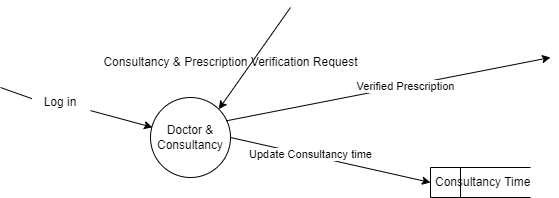

The diagram above was exported from draw.io. Its source (the exported page's mxGraphModel, read from the mxfile embedded in the PNG):
<mxGraphModel dx="1662" dy="737" grid="1" gridSize="10" guides="1" tooltips="1" connect="1" arrows="1" fold="1" page="1" pageScale="1" pageWidth="850" pageHeight="1100" math="0" shadow="0">
  <root>
    <mxCell id="0" />
    <mxCell id="1" parent="0" />
    <mxCell id="sVtH_G7pb-PpJOsYMhJu-1" value="Doctor &amp;amp;&lt;br&gt;Consultancy" style="ellipse;whiteSpace=wrap;html=1;aspect=fixed;" parent="1" vertex="1">
      <mxGeometry x="260" y="210" width="80" height="80" as="geometry" />
    </mxCell>
    <mxCell id="sVtH_G7pb-PpJOsYMhJu-2" value="" style="endArrow=classic;html=1;rounded=0;entryX=0.025;entryY=0.373;entryDx=0;entryDy=0;entryPerimeter=0;startArrow=none;" parent="1" source="sVtH_G7pb-PpJOsYMhJu-3" target="sVtH_G7pb-PpJOsYMhJu-1" edge="1">
      <mxGeometry width="50" height="50" relative="1" as="geometry">
        <mxPoint x="110" y="200" as="sourcePoint" />
        <mxPoint x="450" y="250" as="targetPoint" />
      </mxGeometry>
    </mxCell>
    <mxCell id="sVtH_G7pb-PpJOsYMhJu-4" value="" style="endArrow=classic;html=1;rounded=0;entryX=1;entryY=0;entryDx=0;entryDy=0;" parent="1" target="sVtH_G7pb-PpJOsYMhJu-1" edge="1">
      <mxGeometry width="50" height="50" relative="1" as="geometry">
        <mxPoint x="400" y="120" as="sourcePoint" />
        <mxPoint x="450" y="260" as="targetPoint" />
      </mxGeometry>
    </mxCell>
    <mxCell id="sVtH_G7pb-PpJOsYMhJu-5" value="Consultancy &amp;amp; Prescription Verification Request" style="text;html=1;align=center;verticalAlign=middle;resizable=0;points=[];autosize=1;strokeColor=none;fillColor=none;" parent="1" vertex="1">
      <mxGeometry x="200" y="160" width="280" height="30" as="geometry" />
    </mxCell>
    <mxCell id="sVtH_G7pb-PpJOsYMhJu-3" value="Log in" style="text;html=1;strokeColor=none;fillColor=none;align=center;verticalAlign=middle;whiteSpace=wrap;rounded=0;" parent="1" vertex="1">
      <mxGeometry x="140" y="200" width="60" height="30" as="geometry" />
    </mxCell>
    <mxCell id="sVtH_G7pb-PpJOsYMhJu-6" value="" style="endArrow=none;html=1;rounded=0;entryX=0.025;entryY=0.373;entryDx=0;entryDy=0;entryPerimeter=0;" parent="1" target="sVtH_G7pb-PpJOsYMhJu-3" edge="1">
      <mxGeometry width="50" height="50" relative="1" as="geometry">
        <mxPoint x="110" y="200" as="sourcePoint" />
        <mxPoint x="262" y="239.84000000000003" as="targetPoint" />
      </mxGeometry>
    </mxCell>
    <mxCell id="sVtH_G7pb-PpJOsYMhJu-7" value="" style="endArrow=classic;html=1;rounded=0;exitX=1;exitY=0.5;exitDx=0;exitDy=0;entryX=0;entryY=0.5;entryDx=0;entryDy=0;" parent="1" source="sVtH_G7pb-PpJOsYMhJu-1" target="sVtH_G7pb-PpJOsYMhJu-9" edge="1">
      <mxGeometry width="50" height="50" relative="1" as="geometry">
        <mxPoint x="400" y="310" as="sourcePoint" />
        <mxPoint x="540" y="290" as="targetPoint" />
      </mxGeometry>
    </mxCell>
    <mxCell id="sVtH_G7pb-PpJOsYMhJu-8" value="Update Consultancy time" style="edgeLabel;html=1;align=center;verticalAlign=middle;resizable=0;points=[];" parent="sVtH_G7pb-PpJOsYMhJu-7" connectable="0" vertex="1">
      <mxGeometry x="-0.2123" y="1" relative="1" as="geometry">
        <mxPoint as="offset" />
      </mxGeometry>
    </mxCell>
    <mxCell id="sVtH_G7pb-PpJOsYMhJu-9" value="Consultancy Time" style="html=1;dashed=0;whitespace=wrap;shape=mxgraph.dfd.dataStoreID;align=left;spacingLeft=3;points=[[0,0],[0.5,0],[1,0],[0,0.5],[1,0.5],[0,1],[0.5,1],[1,1]];" parent="1" vertex="1">
      <mxGeometry x="540" y="280" width="100" height="30" as="geometry" />
    </mxCell>
    <mxCell id="sVtH_G7pb-PpJOsYMhJu-10" value="" style="endArrow=classic;html=1;rounded=0;exitX=0.945;exitY=0.292;exitDx=0;exitDy=0;exitPerimeter=0;" parent="1" source="sVtH_G7pb-PpJOsYMhJu-1" edge="1">
      <mxGeometry width="50" height="50" relative="1" as="geometry">
        <mxPoint x="400" y="310" as="sourcePoint" />
        <mxPoint x="660" y="170" as="targetPoint" />
      </mxGeometry>
    </mxCell>
    <mxCell id="sVtH_G7pb-PpJOsYMhJu-11" value="Verified Prescription" style="edgeLabel;html=1;align=center;verticalAlign=middle;resizable=0;points=[];" parent="sVtH_G7pb-PpJOsYMhJu-10" connectable="0" vertex="1">
      <mxGeometry x="0.1022" relative="1" as="geometry">
        <mxPoint as="offset" />
      </mxGeometry>
    </mxCell>
  </root>
</mxGraphModel>